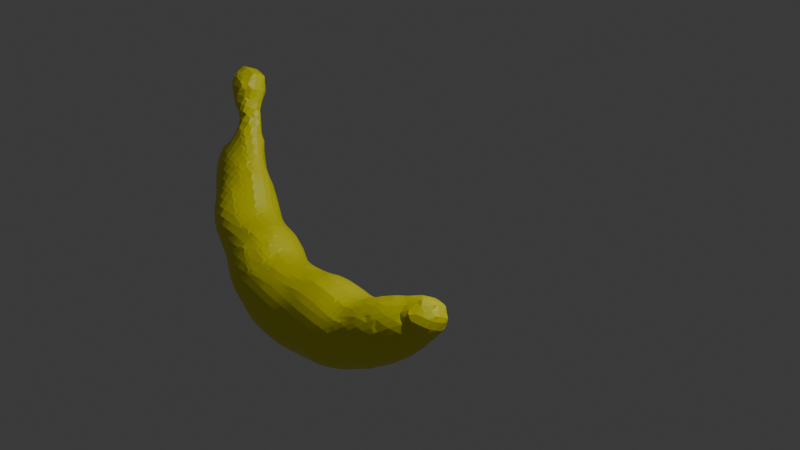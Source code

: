 # Source: banana.blend  (saved by Blender 4.3.34; exported with 4.5.12 LTS)
import bpy
from mathutils import Matrix  # noqa: F401  (used for matrix-valued properties, if any)

bpy.ops.wm.read_factory_settings(use_empty=True)
scene = bpy.context.scene
scene.name = 'Scene'

# ---- collections
col_collection = bpy.data.collections.new('Collection'); scene.collection.children.link(col_collection)

# ---- materials (node trees are filled in below, after node groups)
mat_banana1 = bpy.data.materials.new('banana1')
mat_banana1.diffuse_color = (0.7823, 0.8053, 0.01089, 1.0)
mat_banana1.roughness = 0.5
mat_banana1.metallic = 0.25
mat_bananatip1 = bpy.data.materials.new('bananatip1')
mat_bananatip1.diffuse_color = (0.8012, 0.02807, 0.02507, 1.0)

# ---- material node trees
mat_banana1.use_nodes = True; mat_banana1.node_tree.nodes.clear()
_N = mat_banana1.node_tree.nodes; _L = mat_banana1.node_tree.links
n0 = _N.new('ShaderNodeBsdfPrincipled'); n0.name = 'Principled BSDF'; n0.location = (10, 300)
n0.inputs[0].default_value = (0.8003, 0.777, 0.006107, 1.0)
n1 = _N.new('ShaderNodeOutputMaterial'); n1.name = 'Material Output'; n1.location = (300, 300)
_L.new(n0.outputs[0], n1.inputs[0])
n1.is_active_output = True
mat_bananatip1.use_nodes = True; mat_bananatip1.node_tree.nodes.clear()
_N = mat_bananatip1.node_tree.nodes; _L = mat_bananatip1.node_tree.links
n0 = _N.new('ShaderNodeBsdfPrincipled'); n0.name = 'Principled BSDF'; n0.location = (10, 300)
n1 = _N.new('ShaderNodeOutputMaterial'); n1.name = 'Material Output'; n1.location = (300, 300)
_L.new(n0.outputs[0], n1.inputs[0])
n1.is_active_output = True

# ---- world
world_world = bpy.data.worlds.new('World'); scene.world = world_world
world_world.use_nodes = True; world_world.node_tree.nodes.clear()
_N = world_world.node_tree.nodes; _L = world_world.node_tree.links
n0 = _N.new('ShaderNodeOutputWorld'); n0.name = 'World Output'; n0.location = (300, 300)
n1 = _N.new('ShaderNodeBackground'); n1.name = 'Background'; n1.location = (10, 300)
n1.inputs[0].default_value = (0.05088, 0.05088, 0.05088, 1.0)
_L.new(n1.outputs[0], n0.inputs[0])
n0.is_active_output = True
world_world.color = (0.05088, 0.05088, 0.05088)
world_world.sun_shadow_jitter_overblur = 0.0

# ---- cameras
cam_camera = bpy.data.cameras.new('Camera')
cam_camera.clip_end = 100.0
cam_camera.ortho_scale = 7.314

# ---- lights
light_light = bpy.data.lights.new('Light', 'POINT')
light_light.energy = 1000.0
light_light.shadow_soft_size = 0.1

# ---- meshes
me_mesh = bpy.data.meshes.new('Mesh')
me_mesh.from_pydata([(5.0, -0.2, 0.797), (5.0, 0.1151, 0.6), (5.099, -0.2, 0.6), (5.0, 0.04275, 0.2), (5.065, -0.2, 0.2), (5.0, -0.4417, 0.2), (5.0, -0.5118, 0.6), (5.0, -0.2, 0.1001), (4.6, -0.6, -0.1699), (4.896, -0.6, 0.2), (4.6, -0.2, -0.1679), (4.443, -0.2, -0.2), (4.573, -0.6, -0.2), (4.2, -0.6, -0.4656), (4.2, -0.2, -0.2682), (4.2, -0.1334, -0.2), (3.8, -0.2, -0.23), (3.8, -0.1799, -0.2), (4.2, 0.1502, 0.2), (3.8, -0.0402, 0.2), (4.2, 0.1721, 0.6), (3.8, -0.07468, 0.6), (3.8, -0.2, 0.8642), (4.2, -0.2, 0.9904), (4.2, -0.2204, 1.0), (3.8, -0.3092, 1.0), (3.8, -0.6, 1.204), (4.2, -0.6, 1.172), (4.246, -0.2, 1.0), (4.6, -0.4956, 1.0), (4.6, -0.6, 0.9705), (4.546, -0.6, 1.0), (4.6, -1.0, 0.6243), (4.378, -1.0, 1.0), (4.2, -1.0, 1.139), (4.2, -1.241, 1.0), (3.8, -1.4, 1.178), (3.8, -1.0, 1.283), (4.057, -1.4, 1.0), (3.8, -1.636, 1.0), (3.8, -1.8, 0.7706), (4.2, -1.4, 0.8238), (4.2, -1.506, 0.6), (3.884, -1.8, 0.6), (4.2, -1.528, 0.2), (3.92, -1.8, 0.2), (3.8, -1.8, -0.1321), (4.2, -1.4, -0.1151), (4.149, -1.4, -0.2), (3.8, -1.763, -0.2), (3.8, -1.4, -0.5405), (3.4, -1.8, -0.5406), (3.759, -1.8, -0.2), (3.701, -1.4, -0.6), (3.4, -1.712, -0.6), (3.4, -1.4, -0.7228), (3.0, -1.8, -0.7063), (3.293, -1.8, -0.6), (3.0, -1.4, -0.7732), (3.4, -1.0, -0.7195), (3.0, -1.0, -0.6656), (3.4, -0.7035, -0.6), (3.0, -0.8921, -0.6), (3.0, -0.6, -0.2861), (3.4, -0.6, -0.5284), (3.4, -0.3301, -0.2), (3.0, -0.553, -0.2), (3.4, -0.2163, 0.2), (3.0, -0.4539, 0.2), (3.734, -0.2, -0.2), (3.434, -0.2, 0.2), (2.778, -0.6, 0.2), (2.93, -0.6, -0.2), (3.0, -0.5151, 0.6), (2.882, -0.6, 0.6), (3.0, -0.6, 0.7784), (3.4, -0.2621, 0.6), (3.4, -0.4994, 1.0), (3.24, -0.6, 1.0), (3.4, -0.6, 1.092), (3.0, -1.0, 1.159), (3.0, -0.7769, 1.0), (3.4, -1.0, 1.284), (3.0, -1.4, 1.27), (3.4, -1.4, 1.288), (3.0, -1.8, 1.209), (3.4, -1.8, 1.107), (3.4, -1.92, 1.0), (3.0, -2.136, 1.0), (3.0, -2.2, 0.9345), (3.4, -2.156, 0.6), (3.328, -2.2, 0.6), (3.4, -2.2, 0.3597), (3.0, -2.455, 0.2), (3.0, -2.397, 0.6), (3.4, -2.201, 0.2), (3.0, -2.349, -0.2), (3.4, -2.2, 0.1961), (3.231, -2.2, -0.2), (3.0, -2.2, -0.423), (3.4, -2.086, -0.2), (3.0, -2.001, -0.6), (2.692, -2.2, -0.6), (2.6, -2.2, -0.6387), (2.6, -1.8, -0.7797), (2.6, -2.256, -0.6), (2.2, -2.2, -0.7325), (2.2, -1.8, -0.8063), (2.6, -1.4, -0.7468), (2.2, -1.4, -0.7271), (1.8, -2.2, -0.7551), (1.8, -1.8, -0.7948), (1.8, -2.525, -0.6), (2.2, -2.433, -0.6), (1.4, -2.2, -0.7487), (1.4, -2.567, -0.6), (1.4, -2.6, -0.5797), (1.8, -2.6, -0.5435), (1.4, -2.941, -0.2), (1.8, -2.866, -0.2), (1.4, -3.0, -0.03921), (1.588, -3.0, 0.2), (1.8, -2.96, 0.2), (1.4, -3.0, 0.4628), (1.4, -2.956, 0.6), (1.8, -2.889, 0.6), (1.4, -2.675, 1.0), (1.8, -2.627, 1.0), (1.4, -2.6, 1.066), (1.8, -2.6, 1.026), (1.4, -2.2, 1.291), (1.8, -2.2, 1.274), (2.2, -2.2, 1.234), (2.2, -2.537, 1.0), (1.942, -2.6, 1.0), (2.2, -2.6, 0.9304), (1.8, -1.8, 1.354), (2.2, -1.8, 1.326), (2.6, -1.8, 1.274), (2.6, -2.2, 1.134), (2.2, -1.4, 1.264), (2.6, -1.4, 1.24), (1.0, -2.6, 1.13), (1.0, -2.2, 1.312), (1.0, -1.8, 1.343), (1.4, -1.8, 1.364), (1.0, -1.4, 1.23), (1.4, -1.4, 1.292), (1.0, -1.09, 1.0), (1.288, -1.0, 1.0), (1.4, -1.0, 1.029), (1.4, -0.9734, 1.0), (1.0, -1.0, 0.8895), (1.0, -0.8545, 0.6), (1.4, -0.75, 0.6), (1.0, -0.8136, 0.2), (1.4, -0.7153, 0.2), (1.0, -0.9364, -0.2), (1.4, -0.8427, -0.2), (1.0, -1.0, -0.3009), (1.4, -1.0, -0.4126), (1.8, -1.0, -0.4328), (1.8, -0.8213, -0.2), (1.4, -1.234, -0.6), (1.8, -1.208, -0.6), (2.2, -1.0, -0.4479), (2.2, -0.8272, -0.2), (2.2, -0.714, 0.2), (1.8, -0.6886, 0.2), (2.6, -0.7711, -0.2), (2.6, -0.6718, 0.2), (2.6, -0.7311, 0.6), (2.2, -0.7579, 0.6), (2.6, -0.9901, 1.0), (2.2, -0.996, 1.0), (2.2, -1.0, 1.004), (2.6, -1.0, 1.009), (1.8, -0.7215, 0.6), (1.8, -0.9464, 1.0), (2.6, -1.0, -0.5144), (0.7727, -1.0, -0.2), (0.6, -1.372, -0.6), (1.0, -1.313, -0.6), (0.6, -1.04, -0.2), (0.6, -1.0, -0.1079), (0.2, -1.0, 0.09199), (0.2, -1.085, -0.2), (0.6, -0.9295, 0.2), (0.2, -0.9886, 0.2), (0.09534, -1.0, 0.2), (0.2, -1.0, 0.4089), (-0.2, -1.031, 0.2), (0.2, -1.044, 0.6), (-0.2, -1.095, 0.6), (0.2, -1.286, 1.0), (-0.2, -1.351, 1.0), (0.5154, -1.0, 0.6), (0.6, -1.0, 0.6529), (0.6, -1.221, 1.0), (0.2, -1.4, 1.104), (0.6, -1.4, 1.154), (0.2, -1.8, 1.305), (0.6, -1.8, 1.329), (0.2, -2.2, 1.336), (0.6, -2.2, 1.35), (0.2, -2.6, 1.211), (0.6, -2.6, 1.218), (0.6, -2.874, 1.0), (0.2, -2.876, 1.0), (0.2, -3.0, 0.8425), (0.6, -3.0, 0.8318), (0.6, -3.108, 0.6), (0.2, -3.12, 0.6), (1.0, -3.0, 0.6781), (1.0, -3.038, 0.6), (1.149, -3.0, 0.6), (1.0, -3.119, 0.2), (1.4, -3.037, 0.2), (1.0, -3.021, -0.2), (1.097, -3.0, -0.2), (1.0, -3.0, -0.2379), (0.6, -3.0, -0.3202), (0.6, -3.067, -0.2), (0.2, -3.0, -0.3515), (0.2, -3.084, -0.2), (0.2, -3.178, 0.2), (0.6, -3.165, 0.2), (-0.2, -3.095, -0.2), (-0.2, -3.185, 0.2), (-0.6, -3.074, -0.2), (-0.6, -3.164, 0.2), (-0.6, -3.0, -0.335), (-0.2, -3.0, -0.3707), (-0.9528, -3.0, -0.2), (-1.0, -3.0, -0.1664), (-1.0, -3.081, 0.2), (-1.0, -2.986, -0.2), (-1.4, -2.883, -0.2), (-1.4, -2.978, 0.2), (-1.324, -3.0, 0.2), (-1.4, -2.893, 0.6), (-1.0, -2.997, 0.6), (-1.0, -3.0, 0.5928), (-1.4, -2.6, 0.9788), (-1.309, -2.6, 1.0), (-1.0, -2.666, 1.0), (-1.0, -2.6, 1.044), (-1.4, -2.2, 1.199), (-1.0, -2.2, 1.199), (-1.4, -2.574, 1.0), (-1.4, -1.8, 1.267), (-1.0, -1.8, 1.221), (-1.4, -1.4, 1.206), (-1.0, -1.4, 1.112), (-1.4, -1.014, 1.0), (-1.0, -1.21, 1.0), (-1.4, -1.0, 0.989), (-1.0, -1.0, 0.801), (-0.785, -1.0, 0.6), (-0.6, -1.081, 0.6), (-0.6, -1.4, 0.9994), (-0.6044, -1.4, 1.0), (-0.6, -1.0, 0.2299), (-1.0, -0.874, 0.6), (-0.6, -1.401, 1.0), (-0.4907, -1.4, 1.0), (-0.6, -1.8, 1.206), (-0.2, -1.4, 1.046), (-0.2, -1.8, 1.266), (-1.464, -1.0, 1.0), (-1.8, -1.8, 1.21), (-1.8, -1.4, 1.185), (-2.2, -1.8, 1.089), (-2.2, -1.4, 1.132), (-2.6, -1.4, 1.138), (-2.582, -1.8, 1.0), (-2.6, -1.792, 1.0), (-2.6, -1.8, 0.9956), (-2.6, -1.0, 1.112), (-2.2, -1.0, 1.013), (-2.6, -0.7328, 1.0), (-2.2, -0.978, 1.0), (-2.2, -2.011, 1.0), (-3.0, -1.4, 1.114), (-3.0, -1.608, 1.0), (-3.285, -1.4, 1.0), (-3.4, -1.4, 0.9136), (-3.0, -1.8, 0.825), (-3.242, -1.8, 0.6), (-3.4, -1.691, 0.6), (-3.4, -1.8, 0.3608), (-3.0, -1.947, 0.6), (-3.0, -2.052, 0.2), (-3.4, -1.833, 0.2), (-3.4, -1.8, -0.03703), (-3.0, -1.957, -0.2), (-3.281, -1.8, -0.2), (-3.0, -1.8, -0.4109), (-3.4, -1.4, -0.4925), (-3.4, -1.723, -0.2), (-3.0, -1.563, -0.6), (-3.21, -1.4, -0.6), (-3.0, -1.4, -0.6845), (-3.4, -1.0, -0.632), (-3.4, -1.135, -0.6), (-3.0, -1.0, -0.7606), (-3.0, -0.6, -0.6709), (-3.4, -0.6, -0.6103), (-3.0, -0.4671, -0.6), (-3.4, -0.5668, -0.6), (-3.4, -0.2, -0.4662), (-3.0, -0.2, -0.4256), (-2.743, -0.6, -0.6), (-3.425, -0.6, -0.6), (-3.454, -1.0, -0.6), (-3.8, -1.0, -0.4031), (-3.8, -1.371, -0.2), (-3.773, -1.4, -0.2), (-3.8, -1.4, -0.169), (-3.8, -1.537, 0.2), (-3.449, -1.8, 0.2), (-3.957, -1.4, 0.2), (-3.8, -1.4, 0.5153), (-4.2, -1.0, 0.498), (-4.089, -1.0, 0.6), (-3.8, -1.326, 0.6), (-4.2, -1.168, 0.2), (-3.8, -1.0, 0.821), (-4.2, -0.6, 0.7224), (-3.8, -0.6, 0.9228), (-4.2, -0.8645, 0.6), (-4.2, -0.2, 0.8006), (-3.8, -0.2, 0.9154), (-4.2, 0.2, 0.7941), (-3.8, 0.2, 0.8348), (-4.2, 0.6, 0.685), (-3.8, 0.6, 0.6848), (-4.6, -0.2, 0.6197), (-4.408, -0.6, 0.6), (-4.6, -0.267, 0.6), (-4.6, -0.6, 0.4077), (-4.651, -0.6, 0.2), (-4.809, -0.2, 0.2), (-4.628, -0.2, 0.6), (-4.6, -0.6, 0.06013), (-4.6, -0.2, -0.0763), (-4.6, 0.2, -0.03526), (-4.83, 0.2, 0.2), (-4.6, 0.6, 0.1889), (-4.613, 0.6, 0.2), (-4.6, 0.6, 0.5106), (-4.6, 0.4594, 0.6), (-4.687, 0.2, 0.6), (-4.6, 0.2, 0.6566), (-4.467, 0.6, 0.6), (-4.6, 1.0, 0.3914), (-4.377, 1.0, 0.6), (-4.2, 1.0, 0.6405), (-4.2, 1.331, 0.6), (-4.6, 1.4, 0.6053), (-4.234, 1.4, 0.6), (-4.6, 1.386, 0.6), (-3.986, 1.0, 0.6), (-4.61, 1.4, 0.6), (-4.609, 1.0, 0.2), (-4.788, 1.4, 0.2), (-4.6, 1.0, 0.183), (-4.6, 1.4, -0.008993), (-5.0, 1.8, 0.04653), (-5.0, 1.665, 0.2), (-4.6, 1.8, -0.04413), (-5.146, 1.8, 0.2), (-5.113, 1.8, 0.6), (-5.0, 1.717, 0.6), (-5.0, 1.8, 0.6951), (-5.368, 2.2, 0.6), (-5.0, 2.2, 0.8969), (-5.21, 2.6, 0.6), (-5.0, 2.6, 0.7607), (-5.0, 2.714, 0.6), (-5.0, 2.723, 0.2), (-5.221, 2.6, 0.2), (-5.0, 2.6, 0.02299), (-4.6, 2.6, 0.1379), (-4.6, 2.642, 0.2), (-4.552, 2.6, 0.2), (-4.6, 2.2, -0.06105), (-4.368, 2.2, 0.2), (-4.249, 1.8, 0.2), (-4.364, 1.8, 0.6), (-4.392, 2.2, 0.6), (-4.6, 1.8, 0.7363), (-4.6, 2.2, 0.8303), (-4.2, 1.4, 0.5863), (-4.2, 1.718, 0.2), (-4.2, 0.6, -0.144), (-4.2, 1.0, -0.1282), (-4.022, 0.6, -0.2), (-3.8, 0.6304, -0.2), (-3.8, 1.0, -0.00683), (-3.8, 0.6, -0.2119), (-3.8, 0.2, -0.2468), (-4.108, 0.2, -0.2), (-4.2, -0.2, -0.2662), (-3.8, -0.2, -0.3882), (-4.2, 0.1326, -0.2), (-4.2, -0.6, -0.2608), (-3.8, -0.6, -0.4543), (-4.2, -0.8331, -0.2), (-4.097, -1.0, -0.2), (-4.2, -1.0, -0.1118), (-4.6, -0.6842, 0.2), (-4.363, -1.0, 0.2), (-4.312, -0.6, -0.2), (-4.376, -0.2, -0.2), (-3.761, 0.6, -0.2), (-4.2, 0.2, -0.1812), (-3.4, 0.6, 0.1268), (-3.4, 0.6343, 0.2), (-3.694, 1.0, 0.2), (-3.8, 1.0, 0.4834), (-3.4, 0.6, 0.4125), (-3.58, 0.6, 0.6), (-3.8, 0.7999, 0.6), (-3.4, 0.4746, 0.6), (-3.368, 0.6, 0.2), (-3.8, 1.137, 0.2), (-3.4, 0.2205, -0.2), (-3.335, 0.2, -0.2), (-3.0, 0.2, -0.03353), (-3.0, 0.3185, 0.2), (-3.0, 0.05924, -0.2), (-2.645, -0.2, -0.2), (-2.6, -0.2, -0.148), (-2.6, -0.03177, 0.2), (-2.848, 0.2, 0.2), (-2.6, -0.1847, 0.6), (-2.997, 0.2, 0.6), (-3.0, -0.2, 0.8994), (-3.0, 0.2, 0.6024), (-2.6, -0.2, 0.6154), (-3.0, 0.2024, 0.6), (-2.587, -0.2, 0.6), (-2.6, -0.2417, -0.2), (-2.2, -0.5699, -0.2), (-2.2, -0.4386, 0.2), (-2.452, -0.2, 0.2), (-2.136, -0.6, -0.2), (-1.8, -0.6, 0.01073), (-1.8, -0.5773, 0.2), (-1.8, -0.6, 0.4028), (-2.145, -0.6, 0.6), (-2.2, -0.5734, 0.6), (-2.2, -0.6, 0.6374), (-1.8, -0.6632, 0.6), (-1.8, -0.9943, 1.0), (-1.522, -0.6, 0.2), (-1.4, -0.6239, 0.2), (-1.4, -0.7061, 0.6), (-1.8, -0.6691, -0.2), (-1.4, -0.7158, -0.2), (-1.0, -0.886, -0.2), (-1.0, -0.7883, 0.2), (-0.8118, -1.0, -0.2), (-0.6, -1.0, 0.187), (-0.6, -0.9989, 0.2), (-1.0, -1.0, -0.3767), (-1.0, -1.246, -0.6), (-0.7757, -1.4, -0.6), (-0.6, -1.4, -0.5581), (-0.6, -1.101, -0.2), (-0.6, -1.459, -0.6), (-1.0, -1.8, -0.7943), (-0.6, -1.8, -0.7631), (-1.0, -1.4, -0.6866), (-0.2, -1.8, -0.7963), (-0.2, -1.43, -0.6), (0.2, -1.8, -0.808), (0.2, -1.4, -0.6051), (0.1229, -1.4, -0.6), (0.2, -1.394, -0.6), (-0.2, -1.4, -0.5752), (-0.2, -1.123, -0.2), (0.6, -1.4, -0.6221), (0.6, -1.8, -0.8078), (0.2, -2.2, -0.8409), (0.6, -2.2, -0.8318), (0.2, -2.6, -0.718), (0.6, -2.6, -0.6997), (0.2, -2.776, -0.6), (0.6, -2.748, -0.6), (-0.2, -2.6, -0.7251), (-0.2, -2.79, -0.6), (-0.6, -2.6, -0.6982), (-0.6, -2.756, -0.6), (-0.2, -2.2, -0.8396), (-0.6, -2.2, -0.809), (-1.0, -2.6, -0.6176), (-1.0, -2.627, -0.6), (-1.152, -2.6, -0.6), (-1.4, -2.2, -0.7774), (-1.4, -2.545, -0.6), (-1.0, -2.2, -0.774), (-1.4, -2.6, -0.5571), (-1.8, -2.6, -0.3462), (-1.8, -2.329, -0.6), (-2.2, -2.2, -0.4606), (-2.2, -2.407, -0.2), (-1.936, -2.6, -0.2), (-1.954, -2.2, -0.6), (-2.2, -2.512, 0.2), (-2.077, -2.6, 0.2), (-2.2, -2.414, 0.6), (-1.951, -2.6, 0.6), (-2.2, -2.2, 0.8689), (-1.987, -2.2, 1.0), (-1.8, -2.363, 1.0), (-1.8, -2.6, 0.7687), (-1.8, -2.2, 1.096), (-1.8, -2.702, 0.6), (-2.537, -2.2, 0.6), (-1.8, -2.79, 0.2), (-2.6, -2.2, 0.5193), (-2.6, -2.261, 0.2), (-2.6, -2.166, 0.6), (-1.8, -2.691, -0.2), (-2.6, -2.2, -0.1136), (-2.531, -2.2, -0.2), (-2.6, -2.163, -0.2), (-2.711, -2.2, 0.2), (-1.8, -2.2, -0.6742), (-2.2, -2.003, -0.6), (-1.4, -1.8, -0.8445), (-1.8, -1.8, -0.7883), (-1.4, -1.4, -0.7836), (-1.8, -1.4, -0.7667), (-2.2, -1.8, -0.6876), (-2.2, -1.4, -0.7387), (-2.6, -1.4, -0.7395), (-2.6, -1.787, -0.6), (-2.572, -1.8, -0.6), (-2.6, -1.8, -0.5924), (-2.2, -1.0, -0.6275), (-2.6, -1.0, -0.7192), (-2.2, -0.954, -0.6), (-2.6, -0.7148, -0.6), (1.0, -2.6, -0.6243), (1.0, -2.2, -0.7651), (-1.4, -1.043, -0.6), (-0.596, -1.0, 0.2), (-1.4, -1.0, -0.5661), (-1.8, -1.0, -0.5889), (-1.8, -1.017, -0.6), (-2.045, -1.0, -0.6), (-2.2, -0.6, -0.2462), (-3.533, -1.0, 1.0), (-3.4, -1.254, 1.0), (-3.729, -1.4, 0.6), (-3.4, -1.0, 1.083), (-3.612, -0.6, 1.0), (-3.4, -0.6, 1.075), (-3.4, -0.304, 1.0), (-3.0, -0.391, 1.0), (-3.0, -0.6, 1.097), (-3.4, -0.2, 0.9699), (-2.734, -0.6, 1.0), (-3.0, -1.0, 1.189), (-0.6, -2.6, 1.142), (-0.6, -2.808, 1.0), (-0.2, -2.6, 1.19), (-0.2, -2.862, 1.0), (-0.6, -2.2, 1.254), (-0.2, -2.2, 1.305), (-0.9911, -3.0, 0.6), (-0.2, -3.0, 0.8342), (-0.2, -3.121, 0.6), (-0.6, -3.0, 0.7762), (-0.6, -3.091, 0.6), (0.6, -0.9793, 0.6), (1.8, -1.0, 1.054), (1.8, -1.4, 1.293), (1.0, -2.758, 1.0), (2.2, -2.789, 0.6), (2.6, -2.6, 0.6714), (2.6, -2.631, 0.6), (2.2, -2.853, 0.2), (2.6, -2.689, 0.2), (2.2, -2.758, -0.2), (2.6, -2.6, -0.1733), (2.578, -2.6, -0.2), (2.2, -2.6, -0.4445), (2.6, -2.589, -0.2), (2.762, -2.6, 0.2), (2.656, -2.6, 0.6), (2.6, -2.372, 1.0), (2.892, -2.2, 1.0), (1.149, -2.6, -0.6), (1.4, -1.8, -0.7765), (1.0, -1.8, -0.7775), (1.4, -1.4, -0.684), (1.0, -1.4, -0.6522), (1.8, -1.4, -0.7003), (1.0, -2.641, -0.6), (3.401, -2.2, 0.2), (3.8, -1.903, 0.2), (3.8, -1.87, 0.6), (3.585, -1.8, 1.0), (3.8, -0.6, -0.5688), (3.8, -1.0, -0.6474), (3.8, -0.6838, -0.6), (3.918, -1.0, -0.6), (3.8, -1.256, -0.6), (2.832, -1.0, -0.6), (2.6, -1.105, -0.6), (4.2, -1.335, -0.2), (4.316, -1.4, 0.2), (4.6, -1.018, 0.2), (4.6, -1.0, 0.1564), (4.426, -1.0, -0.2), (4.2, -1.0, -0.4307), (4.612, -1.0, 0.2), (4.6, -1.011, 0.6), (4.608, -1.0, 0.6), (4.937, -0.6, 0.6), (4.299, -1.4, 0.6), (3.52, -0.2, 0.6), (4.6, 0.2, 0.07614), (4.289, 0.2, 0.2), (4.6, 0.278, 0.2), (4.6, 0.3098, 0.6), (4.242, 0.2, 0.6), (4.6, 0.2, 0.8067), (4.85, 0.2, 0.2), (4.917, 0.2, 0.6), (4.702, -0.2, 1.0), (4.6, -0.09371, 1.0), (4.6, -0.2, 1.029), (2.2, -1.172, -0.6), (-4.6, 2.6, 0.6448), (-4.6, 2.632, 0.6), (-4.563, 2.6, 0.6), (-5.0, 2.2, -0.1174), (-5.375, 2.2, 0.2), (-3.989, 1.4, 0.2), (-4.2, 1.4, -0.0378), (-1.8, -1.0, 1.004), (-2.6, -0.6, 0.9224), (-2.6, -0.6, -0.5268), (-3.4, 0.2, 0.7967), (-3.4, 0.2, -0.2158)], [], [(2, 1, 0), (1, 2, 4, 3), (4, 2, 6, 5), (4, 5, 7), (7, 5, 9, 8), (10, 7, 8), (12, 11, 10, 8), (14, 11, 12, 13), (15, 11, 14), (17, 15, 14, 16), (19, 18, 15, 17), (21, 20, 18, 19), (23, 20, 21, 22), (25, 24, 23, 22), (27, 24, 25, 26), (30, 29, 28, 23), (24, 31, 30, 23), (30, 31, 33, 32), (33, 31, 27, 34), (35, 33, 34), (35, 34, 37, 36), (38, 35, 36), (39, 38, 36), (41, 38, 39, 40), (43, 42, 41, 40), (42, 43, 45, 44), (47, 44, 45, 46), (49, 48, 47, 46), (48, 49, 50), (50, 49, 52, 51), (54, 53, 50, 51), (53, 54, 55), (55, 54, 57, 56), (58, 55, 56), (60, 59, 55, 58), (62, 61, 59, 60), (64, 61, 62, 63), (66, 65, 64, 63), (68, 67, 65, 66), (67, 70, 69, 65), (72, 71, 68, 66), (71, 74, 73, 68), (73, 74, 75), (77, 76, 73, 75), (78, 77, 75), (77, 78, 79), (79, 78, 81, 80), (82, 79, 80), (84, 82, 80, 83), (86, 84, 83, 85), (88, 87, 86, 85), (90, 87, 88, 89), (91, 90, 89), (90, 91, 92), (92, 91, 94, 93), (95, 92, 93), (97, 95, 93, 96), (98, 97, 96), (98, 96, 99), (51, 100, 98, 99), (101, 57, 51, 99), (102, 101, 99), (56, 101, 102, 103), (104, 56, 103), (102, 105, 103), (107, 104, 103, 106), (109, 108, 104, 107), (111, 107, 106, 110), (106, 113, 112, 110), (110, 112, 115, 114), (115, 112, 117, 116), (117, 119, 118, 116), (119, 122, 121, 120), (118, 119, 120), (122, 125, 124, 123), (121, 122, 123), (125, 127, 126, 124), (126, 127, 129, 128), (129, 131, 130, 128), (133, 132, 131, 129), (134, 133, 129), (133, 134, 135), (132, 137, 136, 131), (139, 138, 137, 132), (138, 141, 140, 137), (128, 130, 143, 142), (130, 145, 144, 143), (145, 147, 146, 144), (150, 149, 148, 146), (147, 150, 146), (151, 149, 150), (151, 154, 153, 152), (149, 151, 152), (153, 154, 156, 155), (155, 156, 158, 157), (157, 158, 160, 159), (158, 162, 161, 160), (161, 164, 163, 160), (162, 166, 165, 161), (168, 167, 166, 162), (167, 170, 169, 166), (172, 171, 170, 167), (174, 173, 171, 172), (176, 173, 174, 175), (178, 174, 172, 177), (166, 169, 179, 165), (180, 157, 159), (180, 159, 182, 181), (183, 180, 181), (180, 183, 184), (184, 183, 186, 185), (188, 187, 184, 185), (189, 188, 185), (188, 189, 190), (192, 190, 189, 191), (193, 192, 191), (195, 194, 192, 193), (198, 197, 196, 192), (194, 198, 192), (200, 198, 194, 199), (202, 200, 199, 201), (204, 202, 201, 203), (206, 204, 203, 205), (208, 207, 206, 205), (210, 207, 208, 209), (212, 211, 210, 209), (211, 214, 213, 210), (214, 215, 213), (123, 215, 214, 216), (217, 123, 216), (120, 217, 216, 218), (219, 120, 218), (219, 218, 220), (220, 218, 222, 221), (221, 222, 224, 223), (222, 226, 225, 224), (224, 225, 228, 227), (227, 228, 230, 229), (232, 227, 229, 231), (229, 233, 231), (229, 230, 235, 234), (233, 229, 234), (236, 233, 234), (234, 239, 238, 237), (236, 234, 237), (242, 241, 240, 238), (239, 242, 238), (241, 245, 244, 243), (240, 241, 243), (244, 245, 246), (244, 246, 248, 247), (249, 244, 247), (248, 251, 250, 247), (251, 253, 252, 250), (253, 255, 254, 252), (254, 255, 257, 256), (260, 259, 258, 257), (255, 261, 260, 257), (258, 259, 262), (258, 263, 257), (261, 264, 260), (264, 265, 260), (267, 265, 264, 266), (268, 267, 266), (269, 254, 256), (264, 261, 253, 251), (266, 264, 251), (250, 252, 271, 270), (270, 271, 273, 272), (275, 272, 273, 274), (276, 275, 274), (275, 276, 277), (273, 279, 278, 274), (279, 281, 280, 278), (275, 282, 272), (284, 276, 274, 283), (285, 284, 283), (287, 284, 285, 286), (289, 288, 287, 286), (288, 289, 290), (292, 291, 288, 290), (293, 292, 290), (295, 292, 293, 294), (296, 295, 294), (295, 296, 297), (297, 296, 299, 298), (301, 300, 297, 298), (300, 301, 302), (302, 301, 304, 303), (305, 302, 303), (307, 306, 305, 303), (309, 308, 306, 307), (311, 308, 309, 310), (308, 312, 306), (313, 309, 307), (314, 313, 307, 303), (304, 314, 303), (298, 317, 316, 315), (314, 304, 298, 315), (316, 317, 318), (294, 320, 319, 318), (317, 299, 294, 318), (319, 321, 318), (321, 319, 322), (322, 325, 324, 323), (326, 321, 322, 323), (324, 325, 327), (324, 327, 329, 328), (330, 324, 328), (329, 332, 331, 328), (332, 334, 333, 331), (334, 336, 335, 333), (338, 328, 331, 337), (339, 338, 337), (338, 339, 340), (343, 342, 341, 340), (339, 343, 340), (341, 342, 345, 344), (342, 347, 346, 345), (347, 349, 348, 346), (347, 352, 351, 350), (349, 347, 350), (351, 352, 353), (353, 352, 343, 337), (351, 354, 350), (354, 356, 355, 350), (357, 356, 354, 335), (358, 356, 357), (361, 360, 359), (362, 358, 357), (363, 361, 359), (363, 365, 364, 355), (361, 363, 355), (364, 365, 367, 366), (367, 365, 369, 368), (370, 367, 368), (369, 371, 368), (373, 372, 371, 369), (372, 373, 374), (376, 375, 372, 374), (378, 377, 375, 376), (379, 377, 378), (381, 377, 379, 380), (381, 380, 382), (380, 384, 383, 382), (384, 385, 383), (383, 385, 387, 386), (386, 387, 388, 370), (387, 390, 389, 388), (389, 390, 392, 391), (388, 389, 360, 393), (394, 388, 393), (349, 364, 366, 348), (366, 396, 395, 348), (399, 398, 397, 395), (396, 399, 395), (397, 398, 400), (402, 397, 400, 401), (402, 401, 404, 403), (405, 402, 403), (403, 404, 407, 406), (315, 409, 408, 406), (407, 315, 406), (408, 409, 410), (410, 412, 411, 344), (413, 408, 410, 344), (326, 412, 410), (413, 414, 403, 406), (398, 415, 400), (395, 397, 402, 416), (417, 415, 398, 399), (419, 418, 417, 399), (421, 418, 419, 420), (423, 422, 421, 420), (422, 423, 336), (422, 424, 421), (425, 418, 421), (362, 423, 420), (426, 419, 399), (427, 415, 417), (429, 428, 427, 417), (425, 430, 429, 417), (431, 428, 429), (433, 432, 431, 429), (435, 434, 433, 429), (435, 437, 436, 434), (436, 437, 439, 438), (440, 436, 438), (437, 441, 439), (442, 436, 440), (431, 432, 311), (443, 432, 433), (445, 444, 443, 433), (446, 445, 433), (449, 448, 447, 444), (445, 449, 444), (451, 450, 449, 445), (452, 451, 445), (451, 452, 453), (455, 454, 451, 453), (281, 455, 453), (451, 454, 450), (458, 457, 456, 450), (454, 458, 450), (457, 460, 459, 448), (456, 457, 448), (457, 462, 461, 460), (465, 464, 463, 461), (462, 465, 461), (461, 463, 466), (469, 468, 467, 466), (463, 470, 469, 466), (471, 468, 469), (468, 471, 473, 472), (474, 468, 472), (471, 476, 475, 473), (479, 478, 477, 475), (476, 479, 475), (479, 480, 478), (186, 480, 479, 481), (482, 186, 481), (480, 181, 483, 478), (478, 483, 484, 477), (477, 484, 486, 485), (485, 486, 488, 487), (488, 490, 489, 487), (487, 489, 492, 491), (491, 492, 494, 493), (496, 495, 491, 493), (493, 494, 498, 497), (498, 499, 497), (497, 499, 501, 500), (502, 497, 500), (501, 499, 503), (505, 501, 503, 504), (504, 508, 507, 506), (509, 505, 504, 506), (508, 511, 510, 507), (511, 513, 512, 510), (517, 516, 515, 514), (512, 513, 517, 514), (515, 516, 518), (515, 282, 514), (513, 519, 517), (243, 249, 516, 517), (520, 512, 514), (519, 513, 511, 521), (510, 512, 520, 522), (523, 510, 522), (520, 524, 522), (521, 511, 508, 525), (507, 510, 523, 526), (527, 507, 526), (528, 527, 526), (523, 529, 526), (505, 509, 530), (531, 509, 506), (525, 508, 504), (507, 527, 506), (532, 472, 502, 500), (533, 532, 500, 530), (535, 534, 532, 533), (537, 535, 533, 536), (536, 540, 539, 538), (537, 536, 538), (539, 540, 541), (543, 542, 537, 538), (545, 544, 542, 543), (531, 540, 536), (486, 547, 546, 488), (495, 485, 487, 491), (534, 474, 472, 532), (548, 467, 474, 534), (470, 482, 481, 469), (191, 482, 470, 464), (549, 191, 464), (466, 467, 548, 550), (550, 548, 552, 551), (552, 553, 551), (551, 553, 544, 554), (447, 459, 551, 554), (470, 463, 464), (465, 549, 464), (444, 447, 554), (459, 447, 448), (449, 456, 448), (434, 446, 433), (430, 435, 429), (418, 425, 417), (348, 395, 416, 346), (416, 405, 414, 345), (346, 416, 345), (411, 341, 344), (345, 414, 413, 344), (341, 411, 340), (343, 339, 337), (286, 556, 555, 327), (325, 557, 286, 327), (555, 556, 558), (560, 559, 555, 558), (561, 559, 560), (563, 562, 561, 560), (561, 562, 438, 564), (565, 562, 563), (566, 563, 560, 558), (324, 330, 323), (557, 325, 322), (412, 326, 323), (318, 321, 326, 410), (409, 316, 318, 410), (316, 409, 315), (538, 539, 300, 302), (304, 301, 298), (541, 528, 295, 297), (299, 296, 294), (526, 529, 292, 295), (528, 526, 295), (293, 320, 294), (320, 293, 290), (285, 556, 286), (288, 291, 287), (291, 524, 277, 287), (285, 283, 566, 558), (556, 285, 558), (247, 250, 270, 518), (245, 568, 567, 246), (568, 570, 569, 567), (569, 572, 571, 567), (244, 249, 243), (239, 235, 242), (573, 241, 242), (498, 236, 237, 503), (499, 498, 503), (237, 238, 521, 525), (235, 239, 234), (489, 490, 221, 223), (223, 224, 227, 232), (218, 216, 226, 222), (575, 212, 209, 574), (577, 575, 574, 576), (573, 577, 576), (570, 208, 205, 569), (205, 203, 572, 569), (201, 199, 267, 268), (578, 196, 197), (198, 148, 152, 197), (195, 193, 259, 260), (265, 195, 260), (192, 196, 190), (193, 191, 549, 262), (259, 193, 262), (189, 185, 186, 482), (191, 189, 482), (186, 183, 181, 480), (156, 168, 162, 158), (155, 157, 180, 184), (187, 155, 184), (154, 177, 168, 156), (151, 178, 177, 154), (152, 153, 578, 197), (579, 178, 151, 150), (136, 580, 147, 145), (142, 143, 204, 206), (581, 126, 128, 142), (135, 134, 127, 125), (582, 135, 125), (582, 584, 583, 135), (586, 584, 582, 585), (588, 586, 585, 587), (589, 588, 587), (589, 587, 590), (589, 591, 588), (592, 586, 588), (584, 593, 583), (89, 595, 594, 583), (593, 94, 89, 583), (594, 595, 139), (124, 215, 123), (121, 217, 120), (587, 585, 122, 119), (219, 118, 120), (590, 587, 119, 117), (596, 115, 116), (114, 115, 596, 546), (547, 114, 546), (598, 597, 114, 547), (600, 599, 597, 598), (182, 163, 599, 600), (599, 601, 111, 597), (596, 602, 546), (99, 96, 591, 105), (102, 99, 105), (98, 100, 97), (46, 604, 603, 97), (100, 52, 46, 97), (603, 95, 97), (96, 93, 592, 588), (591, 96, 588), (94, 593, 592, 93), (604, 605, 90, 92), (603, 604, 92), (94, 91, 89), (88, 595, 89), (87, 606, 86), (88, 85, 138, 139), (595, 88, 139), (83, 80, 176, 141), (37, 26, 79, 82), (81, 78, 75), (170, 71, 72, 169), (69, 16, 607, 64), (65, 69, 64), (72, 66, 63), (61, 609, 608, 59), (609, 610, 608), (610, 611, 608), (612, 62, 60), (612, 60, 58, 108), (613, 612, 108), (612, 613, 179), (57, 101, 56), (53, 611, 50), (57, 54, 51), (48, 614, 47), (617, 616, 615, 47), (614, 618, 617, 47), (618, 614, 619), (620, 616, 617), (620, 622, 621, 616), (9, 623, 622, 620), (45, 604, 46), (615, 44, 47), (615, 624, 42, 44), (42, 624, 41), (39, 606, 40), (39, 36, 84, 86), (606, 39, 86), (32, 33, 35, 41), (624, 621, 32, 41), (622, 623, 30, 32), (25, 22, 625, 76), (77, 25, 76), (21, 625, 22), (70, 625, 21, 19), (69, 70, 19, 17), (69, 17, 16), (13, 12, 618, 619), (16, 14, 13, 607), (626, 10, 11, 15), (18, 627, 626, 15), (627, 628, 626), (627, 630, 629, 628), (629, 630, 631), (629, 633, 632, 628), (618, 12, 8, 617), (6, 2, 0), (3, 4, 7), (6, 623, 9, 5), (0, 1, 633, 631), (635, 634, 0, 631), (633, 629, 631), (628, 632, 626), (634, 635, 636), (29, 634, 636), (635, 28, 636), (632, 3, 7, 10), (626, 632, 10), (0, 634, 29, 30), (623, 6, 0, 30), (621, 622, 32), (8, 9, 620, 617), (20, 630, 627, 18), (631, 630, 20, 23), (28, 635, 631, 23), (34, 27, 26, 37), (28, 29, 636), (31, 24, 27), (632, 633, 1, 3), (619, 610, 609, 607), (13, 619, 607), (35, 38, 41), (621, 624, 615, 616), (619, 614, 48, 50), (611, 610, 619, 50), (605, 43, 40), (45, 43, 605, 604), (52, 49, 46), (26, 25, 77, 79), (76, 625, 70, 67), (607, 609, 61, 64), (36, 37, 82, 84), (608, 611, 53, 55), (59, 608, 55), (40, 606, 87, 90), (605, 40, 90), (95, 603, 92), (52, 100, 51), (81, 75, 74, 171), (173, 81, 171), (171, 74, 71, 170), (63, 62, 612, 179), (169, 72, 63, 179), (141, 176, 175, 140), (140, 175, 579, 580), (637, 613, 108, 109), (164, 637, 109, 601), (133, 594, 139, 132), (103, 105, 113, 106), (80, 81, 173, 176), (73, 76, 67, 68), (179, 613, 637, 165), (85, 83, 141, 138), (108, 58, 56, 104), (583, 594, 133, 135), (592, 593, 584, 586), (105, 591, 589, 590), (113, 105, 590), (175, 174, 178, 579), (165, 637, 164, 161), (137, 140, 580, 136), (601, 109, 107, 111), (127, 134, 129), (585, 582, 125, 122), (112, 113, 590, 117), (148, 149, 152), (160, 163, 182, 159), (144, 146, 200, 202), (483, 600, 598, 484), (207, 581, 142, 206), (226, 211, 212, 225), (546, 602, 490, 488), (580, 579, 150, 147), (177, 172, 167, 168), (163, 164, 601, 599), (131, 136, 145, 130), (597, 111, 110, 114), (124, 126, 581, 213), (215, 124, 213), (217, 121, 123), (116, 118, 219, 220), (602, 596, 116, 220), (146, 148, 198, 200), (578, 153, 155, 187), (181, 182, 600, 483), (143, 144, 202, 204), (484, 598, 547, 486), (213, 581, 207, 210), (216, 214, 211, 226), (490, 602, 220, 221), (195, 265, 267), (479, 476, 481), (572, 268, 266, 571), (473, 475, 495, 496), (209, 208, 570, 574), (228, 575, 577, 230), (492, 489, 223, 232), (640, 639, 638), (639, 640, 385, 384), (390, 640, 638, 392), (385, 640, 390, 387), (360, 389, 391, 359), (638, 639, 379, 378), (379, 639, 384, 380), (392, 638, 378, 376), (382, 383, 386, 641), (641, 386, 370, 368), (642, 381, 382, 641), (372, 375, 642, 371), (371, 642, 641, 368), (420, 426, 643, 393), (358, 362, 420, 393), (643, 394, 393), (394, 643, 644), (423, 362, 357, 335), (336, 423, 335), (643, 426, 399, 396), (644, 643, 396), (391, 392, 376, 374), (375, 377, 381, 642), (363, 359, 391, 374), (373, 363, 374), (365, 363, 373, 369), (388, 394, 644, 367), (370, 388, 367), (393, 360, 361, 355), (356, 358, 393, 355), (367, 644, 396, 366), (549, 465, 262), (199, 194, 195, 267), (578, 187, 188, 190), (196, 578, 190), (481, 476, 471, 469), (203, 201, 268, 572), (475, 477, 485, 495), (574, 570, 568, 576), (494, 492, 232, 231), (258, 262, 465, 462), (263, 258, 462), (571, 266, 251, 248), (472, 473, 496, 502), (576, 568, 245, 241), (573, 576, 241), (231, 233, 236, 498), (494, 231, 498), (271, 645, 279, 273), (553, 552, 535, 537), (542, 553, 537), (519, 240, 243, 517), (503, 237, 525, 504), (257, 263, 458, 256), (458, 263, 462, 457), (460, 461, 466, 550), (261, 255, 253), (467, 468, 474), (567, 571, 248, 246), (225, 212, 575, 228), (502, 496, 493, 497), (269, 256, 458, 454), (455, 269, 454), (269, 455, 645), (456, 449, 450), (459, 460, 550, 551), (254, 269, 645, 271), (252, 254, 271), (552, 548, 534, 535), (516, 249, 247, 518), (238, 240, 519, 521), (500, 501, 505, 530), (280, 281, 453, 646), (565, 280, 646), (554, 544, 545, 647), (545, 312, 647), (514, 282, 275, 277), (524, 520, 514, 277), (529, 523, 522), (506, 527, 528, 541), (540, 531, 506, 541), (439, 441, 424, 648), (441, 430, 425, 421), (424, 441, 421), (427, 428, 649), (438, 439, 648, 564), (436, 442, 446, 434), (428, 431, 311, 310), (649, 428, 310), (274, 278, 566, 283), (305, 543, 538, 302), (424, 422, 336, 334), (648, 424, 334), (419, 426, 420), (415, 427, 649, 401), (400, 415, 401), (564, 648, 334, 332), (401, 649, 310, 404), (335, 354, 351, 353), (333, 335, 353), (402, 405, 416), (331, 333, 353, 337), (343, 352, 347, 342), (414, 405, 403), (338, 330, 328), (408, 413, 406), (452, 442, 440, 646), (453, 452, 646), (446, 442, 452, 445), (443, 444, 554, 647), (645, 455, 281, 279), (544, 553, 542), (515, 518, 270, 272), (282, 515, 272), (230, 577, 573, 242), (235, 230, 242), (530, 509, 531, 536), (533, 530, 536), (565, 646, 440, 438), (562, 565, 438), (441, 437, 435, 430), (647, 312, 308, 311), (432, 443, 647, 311), (280, 565, 563, 566), (278, 280, 566), (312, 545, 543, 305), (306, 312, 305), (277, 276, 284, 287), (522, 524, 291, 292), (529, 522, 292), (300, 539, 541, 297), (561, 564, 332, 329), (559, 561, 329), (355, 364, 349, 350), (310, 309, 313, 407), (404, 310, 407), (555, 559, 329, 327), (323, 330, 338, 340), (411, 412, 323, 340), (407, 313, 314, 315), (557, 289, 286), (290, 289, 557, 322), (319, 320, 290, 322), (299, 317, 298)])
me_mesh.polygons.foreach_set('use_smooth', [True] * 800)
_ca = me_mesh.color_attributes.new('Color', 'FLOAT_COLOR', 'POINT')
_ca.data.foreach_set('color', [26.95, 50.06, 0.01744, 1.0, 26.95, 50.06, 0.01744, 1.0, 26.95, 50.06, 0.01744, 1.0, 26.95, 50.06, 0.01744, 1.0, 26.95, 50.06, 0.01744, 1.0, 26.95, 50.06, 0.01744, 1.0, 26.95, 50.06, 0.01744, 1.0, 26.95, 50.06, 0.01744, 1.0, 26.95, 50.06, 0.01744, 1.0, 26.95, 50.06, 0.01744, 1.0, 26.95, 50.06, 0.01744, 1.0, 26.95, 50.06, 0.01744, 1.0, 26.95, 50.06, 0.01744, 1.0, 26.95, 50.06, 0.01744, 1.0, 26.95, 50.06, 0.01744, 1.0, 26.95, 50.06, 0.01744, 1.0, 26.95, 50.06, 0.01744, 1.0, 26.95, 50.06, 0.01744, 1.0, 26.95, 50.06, 0.01744, 1.0, 26.95, 50.06, 0.01744, 1.0, 26.95, 50.06, 0.01744, 1.0, 26.95, 50.06, 0.01744, 1.0, 26.95, 50.06, 0.01744, 1.0, 26.95, 50.06, 0.01744, 1.0, 26.95, 50.06, 0.01744, 1.0, 26.95, 50.06, 0.01744, 1.0, 26.95, 50.06, 0.01744, 1.0, 26.95, 50.06, 0.01744, 1.0, 26.95, 50.06, 0.01744, 1.0, 26.95, 50.06, 0.01744, 1.0, 26.95, 50.06, 0.01744, 1.0, 26.95, 50.06, 0.01744, 1.0, 26.95, 50.06, 0.01744, 1.0, 26.95, 50.06, 0.01744, 1.0, 26.95, 50.06, 0.01744, 1.0, 26.95, 50.06, 0.01744, 1.0, 26.95, 50.06, 0.01744, 1.0, 26.95, 50.06, 0.01744, 1.0, 26.95, 50.06, 0.01744, 1.0, 26.95, 50.06, 0.01744, 1.0, 26.95, 50.06, 0.01744, 1.0, 26.95, 50.06, 0.01744, 1.0, 26.95, 50.06, 0.01744, 1.0, 26.95, 50.06, 0.01744, 1.0, 26.95, 50.06, 0.01744, 1.0, 26.95, 50.06, 0.01744, 1.0, 26.95, 50.06, 0.01744, 1.0, 26.95, 50.06, 0.01744, 1.0, 26.95, 50.06, 0.01744, 1.0, 26.95, 50.06, 0.01744, 1.0, 26.95, 50.06, 0.01744, 1.0, 26.95, 50.06, 0.01744, 1.0, 26.95, 50.06, 0.01744, 1.0, 26.95, 50.06, 0.01744, 1.0, 26.95, 50.06, 0.01744, 1.0, 26.95, 50.06, 0.01744, 1.0, 26.95, 50.06, 0.01744, 1.0, 26.95, 50.06, 0.01744, 1.0, 26.95, 50.06, 0.01744, 1.0, 26.95, 50.06, 0.01744, 1.0, 26.95, 50.06, 0.01744, 1.0, 26.95, 50.06, 0.01744, 1.0, 26.95, 50.06, 0.01744, 1.0, 26.95, 50.06, 0.01744, 1.0, 26.95, 50.06, 0.01744, 1.0, 26.95, 50.06, 0.01744, 1.0, 26.95, 50.06, 0.01744, 1.0, 26.95, 50.06, 0.01744, 1.0, 26.95, 50.06, 0.01744, 1.0, 26.95, 50.06, 0.01744, 1.0, 26.95, 50.06, 0.01744, 1.0, 26.95, 50.06, 0.01744, 1.0, 26.95, 50.06, 0.01744, 1.0, 26.95, 50.06, 0.01744, 1.0, 26.95, 50.06, 0.01744, 1.0, 26.95, 50.06, 0.01744, 1.0, 26.95, 50.06, 0.01744, 1.0, 26.95, 50.06, 0.01744, 1.0, 26.95, 50.06, 0.01744, 1.0, 26.95, 50.06, 0.01744, 1.0, 26.95, 50.06, 0.01744, 1.0, 26.95, 50.06, 0.01744, 1.0, 26.95, 50.06, 0.01744, 1.0, 26.95, 50.06, 0.01744, 1.0, 26.95, 50.06, 0.01744, 1.0, 26.95, 50.06, 0.01744, 1.0, 26.95, 50.06, 0.01744, 1.0, 26.95, 50.06, 0.01744, 1.0, 26.95, 50.06, 0.01744, 1.0, 26.95, 50.06, 0.01744, 1.0, 26.95, 50.06, 0.01744, 1.0, 26.95, 50.06, 0.01744, 1.0, 26.95, 50.06, 0.01744, 1.0, 26.95, 50.06, 0.01744, 1.0, 26.95, 50.06, 0.01744, 1.0, 26.95, 50.06, 0.01744, 1.0, 26.95, 50.06, 0.01744, 1.0, 26.95, 50.06, 0.01744, 1.0, 26.95, 50.06, 0.01744, 1.0, 26.95, 50.06, 0.01744, 1.0, 26.95, 50.06, 0.01744, 1.0, 26.95, 50.06, 0.01744, 1.0, 26.95, 50.06, 0.01744, 1.0, 26.95, 50.06, 0.01744, 1.0, 26.95, 50.06, 0.01744, 1.0, 26.95, 50.06, 0.01744, 1.0, 26.95, 50.06, 0.01744, 1.0, 26.95, 50.06, 0.01744, 1.0, 26.95, 50.06, 0.01744, 1.0, 26.95, 50.06, 0.01744, 1.0, 26.95, 50.06, 0.01744, 1.0, 26.95, 50.06, 0.01744, 1.0, 26.95, 50.06, 0.01744, 1.0, 26.95, 50.06, 0.01744, 1.0, 26.95, 50.06, 0.01744, 1.0, 26.95, 50.06, 0.01744, 1.0, 26.95, 50.06, 0.01744, 1.0, 26.95, 50.06, 0.01744, 1.0, 26.95, 50.06, 0.01744, 1.0, 26.95, 50.06, 0.01744, 1.0, 26.95, 50.06, 0.01744, 1.0, 26.95, 50.06, 0.01744, 1.0, 26.95, 50.06, 0.01744, 1.0, 26.95, 50.06, 0.01744, 1.0, 26.95, 50.06, 0.01744, 1.0, 26.95, 50.06, 0.01744, 1.0, 26.95, 50.06, 0.01744, 1.0, 26.95, 50.06, 0.01744, 1.0, 26.95, 50.06, 0.01744, 1.0, 26.95, 50.06, 0.01744, 1.0, 26.95, 50.06, 0.01744, 1.0, 26.95, 50.06, 0.01744, 1.0, 26.95, 50.06, 0.01744, 1.0, 26.95, 50.06, 0.01744, 1.0, 26.95, 50.06, 0.01744, 1.0, 26.95, 50.06, 0.01744, 1.0, 26.95, 50.06, 0.01744, 1.0, 26.95, 50.06, 0.01744, 1.0, 26.95, 50.06, 0.01744, 1.0, 26.95, 50.06, 0.01744, 1.0, 26.95, 50.06, 0.01744, 1.0, 26.95, 50.06, 0.01744, 1.0, 26.95, 50.06, 0.01744, 1.0, 26.95, 50.06, 0.01744, 1.0, 26.95, 50.06, 0.01744, 1.0, 26.95, 50.06, 0.01744, 1.0, 26.95, 50.06, 0.01744, 1.0, 26.95, 50.06, 0.01744, 1.0, 26.95, 50.06, 0.01744, 1.0, 26.95, 50.06, 0.01744, 1.0, 26.95, 50.06, 0.01744, 1.0, 26.95, 50.06, 0.01744, 1.0, 26.95, 50.06, 0.01744, 1.0, 26.95, 50.06, 0.01744, 1.0, 26.95, 50.06, 0.01744, 1.0, 26.95, 50.06, 0.01744, 1.0, 26.95, 50.06, 0.01744, 1.0, 26.95, 50.06, 0.01744, 1.0, 26.95, 50.06, 0.01744, 1.0, 26.95, 50.06, 0.01744, 1.0, 26.95, 50.06, 0.01744, 1.0, 26.95, 50.06, 0.01744, 1.0, 26.95, 50.06, 0.01744, 1.0, 26.95, 50.06, 0.01744, 1.0, 26.95, 50.06, 0.01744, 1.0, 26.95, 50.06, 0.01744, 1.0, 26.95, 50.06, 0.01744, 1.0, 26.95, 50.06, 0.01744, 1.0, 26.95, 50.06, 0.01744, 1.0, 26.95, 50.06, 0.01744, 1.0, 26.95, 50.06, 0.01744, 1.0, 26.95, 50.06, 0.01744, 1.0, 26.95, 50.06, 0.01744, 1.0, 26.95, 50.06, 0.01744, 1.0, 26.95, 50.06, 0.01744, 1.0, 26.95, 50.06, 0.01744, 1.0, 26.95, 50.06, 0.01744, 1.0, 26.95, 50.06, 0.01744, 1.0, 26.95, 50.06, 0.01744, 1.0, 26.95, 50.06, 0.01744, 1.0, 26.95, 50.06, 0.01744, 1.0, 26.95, 50.06, 0.01744, 1.0, 26.95, 50.06, 0.01744, 1.0, 26.95, 50.06, 0.01744, 1.0, 26.95, 50.06, 0.01744, 1.0, 26.95, 50.06, 0.01744, 1.0, 26.95, 50.06, 0.01744, 1.0, 26.95, 50.06, 0.01744, 1.0, 26.95, 50.06, 0.01744, 1.0, 26.95, 50.06, 0.01744, 1.0, 26.95, 50.06, 0.01744, 1.0, 26.95, 50.06, 0.01744, 1.0, 26.95, 50.06, 0.01744, 1.0, 26.95, 50.06, 0.01744, 1.0, 26.95, 50.06, 0.01744, 1.0, 26.95, 50.06, 0.01744, 1.0, 26.95, 50.06, 0.01744, 1.0, 26.95, 50.06, 0.01744, 1.0, 26.95, 50.06, 0.01744, 1.0, 26.95, 50.06, 0.01744, 1.0, 26.95, 50.06, 0.01744, 1.0, 26.95, 50.06, 0.01744, 1.0, 26.95, 50.06, 0.01744, 1.0, 26.95, 50.06, 0.01744, 1.0, 26.95, 50.06, 0.01744, 1.0, 26.95, 50.06, 0.01744, 1.0, 26.95, 50.06, 0.01744, 1.0, 26.95, 50.06, 0.01744, 1.0, 26.95, 50.06, 0.01744, 1.0, 26.95, 50.06, 0.01744, 1.0, 26.95, 50.06, 0.01744, 1.0, 26.95, 50.06, 0.01744, 1.0, 26.95, 50.06, 0.01744, 1.0, 26.95, 50.06, 0.01744, 1.0, 26.95, 50.06, 0.01744, 1.0, 26.95, 50.06, 0.01744, 1.0, 26.95, 50.06, 0.01744, 1.0, 26.95, 50.06, 0.01744, 1.0, 26.95, 50.06, 0.01744, 1.0, 26.95, 50.06, 0.01744, 1.0, 26.95, 50.06, 0.01744, 1.0, 26.95, 50.06, 0.01744, 1.0, 26.95, 50.06, 0.01744, 1.0, 26.95, 50.06, 0.01744, 1.0, 26.95, 50.06, 0.01744, 1.0, 26.95, 50.06, 0.01744, 1.0, 26.95, 50.06, 0.01744, 1.0, 26.95, 50.06, 0.01744, 1.0, 26.95, 50.06, 0.01744, 1.0, 26.95, 50.06, 0.01744, 1.0, 26.95, 50.06, 0.01744, 1.0, 26.95, 50.06, 0.01744, 1.0, 26.95, 50.06, 0.01744, 1.0, 26.95, 50.06, 0.01744, 1.0, 26.95, 50.06, 0.01744, 1.0, 26.95, 50.06, 0.01744, 1.0, 26.95, 50.06, 0.01744, 1.0, 26.95, 50.06, 0.01744, 1.0, 26.95, 50.06, 0.01744, 1.0, 26.95, 50.06, 0.01744, 1.0, 26.95, 50.06, 0.01744, 1.0, 26.95, 50.06, 0.01744, 1.0, 26.95, 50.06, 0.01744, 1.0, 26.95, 50.06, 0.01744, 1.0, 26.95, 50.06, 0.01744, 1.0, 26.95, 50.06, 0.01744, 1.0, 26.95, 50.06, 0.01744, 1.0, 26.95, 50.06, 0.01744, 1.0, 26.95, 50.06, 0.01744, 1.0, 26.95, 50.06, 0.01744, 1.0, 26.95, 50.06, 0.01744, 1.0, 26.95, 50.06, 0.01744, 1.0, 26.95, 50.06, 0.01744, 1.0, 26.95, 50.06, 0.01744, 1.0, 26.95, 50.06, 0.01744, 1.0, 26.95, 50.06, 0.01744, 1.0, 26.95, 50.06, 0.01744, 1.0, 26.95, 50.06, 0.01744, 1.0, 26.95, 50.06, 0.01744, 1.0, 26.95, 50.06, 0.01744, 1.0, 26.95, 50.06, 0.01744, 1.0, 26.95, 50.06, 0.01744, 1.0, 26.95, 50.06, 0.01744, 1.0, 26.95, 50.06, 0.01744, 1.0, 26.95, 50.06, 0.01744, 1.0, 26.95, 50.06, 0.01744, 1.0, 26.95, 50.06, 0.01744, 1.0, 26.95, 50.06, 0.01744, 1.0, 26.95, 50.06, 0.01744, 1.0, 26.95, 50.06, 0.01744, 1.0, 26.95, 50.06, 0.01744, 1.0, 26.95, 50.06, 0.01744, 1.0, 26.95, 50.06, 0.01744, 1.0, 26.95, 50.06, 0.01744, 1.0, 26.95, 50.06, 0.01744, 1.0, 26.95, 50.06, 0.01744, 1.0, 26.95, 50.06, 0.01744, 1.0, 26.95, 50.06, 0.01744, 1.0, 26.95, 50.06, 0.01744, 1.0, 26.95, 50.06, 0.01744, 1.0, 26.95, 50.06, 0.01744, 1.0, 26.95, 50.06, 0.01744, 1.0, 26.95, 50.06, 0.01744, 1.0, 26.95, 50.06, 0.01744, 1.0, 26.95, 50.06, 0.01744, 1.0, 26.95, 50.06, 0.01744, 1.0, 26.95, 50.06, 0.01744, 1.0, 26.95, 50.06, 0.01744, 1.0, 26.95, 50.06, 0.01744, 1.0, 26.95, 50.06, 0.01744, 1.0, 26.95, 50.06, 0.01744, 1.0, 26.95, 50.06, 0.01744, 1.0, 26.95, 50.06, 0.01744, 1.0, 26.95, 50.06, 0.01744, 1.0, 26.95, 50.06, 0.01744, 1.0, 26.95, 50.06, 0.01744, 1.0, 26.95, 50.06, 0.01744, 1.0, 26.95, 50.06, 0.01744, 1.0, 26.95, 50.06, 0.01744, 1.0, 26.95, 50.06, 0.01744, 1.0, 26.95, 50.06, 0.01744, 1.0, 26.95, 50.06, 0.01744, 1.0, 26.95, 50.06, 0.01744, 1.0, 26.95, 50.06, 0.01744, 1.0, 26.95, 50.06, 0.01744, 1.0, 26.95, 50.06, 0.01744, 1.0, 26.95, 50.06, 0.01744, 1.0, 26.95, 50.06, 0.01744, 1.0, 26.95, 50.06, 0.01744, 1.0, 26.95, 50.06, 0.01744, 1.0, 26.95, 50.06, 0.01744, 1.0, 26.95, 50.06, 0.01744, 1.0, 26.95, 50.06, 0.01744, 1.0, 26.95, 50.06, 0.01744, 1.0, 26.95, 50.06, 0.01744, 1.0, 26.95, 50.06, 0.01744, 1.0, 26.95, 50.06, 0.01744, 1.0, 26.95, 50.06, 0.01744, 1.0, 26.95, 50.06, 0.01744, 1.0, 26.95, 50.06, 0.01744, 1.0, 26.95, 50.06, 0.01744, 1.0, 26.95, 50.06, 0.01744, 1.0, 26.95, 50.06, 0.01744, 1.0, 26.95, 50.06, 0.01744, 1.0, 26.95, 50.06, 0.01744, 1.0, 26.95, 50.06, 0.01744, 1.0, 26.95, 50.06, 0.01744, 1.0, 26.95, 50.06, 0.01744, 1.0, 26.95, 50.06, 0.01744, 1.0, 26.95, 50.06, 0.01744, 1.0, 26.95, 50.06, 0.01744, 1.0, 26.95, 50.06, 0.01744, 1.0, 26.95, 50.06, 0.01744, 1.0, 26.95, 50.06, 0.01744, 1.0, 26.95, 50.06, 0.01744, 1.0, 26.95, 50.06, 0.01744, 1.0, 26.95, 50.06, 0.01744, 1.0, 26.95, 50.06, 0.01744, 1.0, 26.95, 50.06, 0.01744, 1.0, 26.95, 50.06, 0.01744, 1.0, 26.95, 50.06, 0.01744, 1.0, 26.95, 50.06, 0.01744, 1.0, 26.95, 50.06, 0.01744, 1.0, 26.95, 50.06, 0.01744, 1.0, 26.95, 50.06, 0.01744, 1.0, 26.95, 50.06, 0.01744, 1.0, 26.95, 50.06, 0.01744, 1.0, 26.95, 50.06, 0.01744, 1.0, 26.95, 50.06, 0.01744, 1.0, 26.95, 50.06, 0.01744, 1.0, 26.95, 50.06, 0.01744, 1.0, 26.95, 50.06, 0.01744, 1.0, 26.95, 50.06, 0.01744, 1.0, 26.95, 50.06, 0.01744, 1.0, 26.95, 50.06, 0.01744, 1.0, 26.95, 50.06, 0.01744, 1.0, 26.95, 50.06, 0.01744, 1.0, 26.95, 50.06, 0.01744, 1.0, 26.95, 50.06, 0.01744, 1.0, 26.95, 50.06, 0.01744, 1.0, 26.95, 50.06, 0.01744, 1.0, 26.95, 50.06, 0.01744, 1.0, 26.95, 50.06, 0.01744, 1.0, 26.95, 50.06, 0.01744, 1.0, 26.95, 50.06, 0.01744, 1.0, 26.95, 50.06, 0.01744, 1.0, 26.95, 50.06, 0.01744, 1.0, 26.95, 50.06, 0.01744, 1.0, 26.95, 50.06, 0.01744, 1.0, 26.95, 50.06, 0.01744, 1.0, 26.95, 50.06, 0.01744, 1.0, 26.95, 50.06, 0.01744, 1.0, 26.95, 50.06, 0.01744, 1.0, 26.95, 50.06, 0.01744, 1.0, 26.95, 50.06, 0.01744, 1.0, 26.95, 50.06, 0.01744, 1.0, 26.95, 50.06, 0.01744, 1.0, 26.95, 50.06, 0.01744, 1.0, 26.95, 50.06, 0.01744, 1.0, 26.95, 50.06, 0.01744, 1.0, 26.95, 50.06, 0.01744, 1.0, 26.95, 50.06, 0.01744, 1.0, 26.95, 50.06, 0.01744, 1.0, 26.95, 50.06, 0.01744, 1.0, 26.95, 50.06, 0.01744, 1.0, 26.95, 50.06, 0.01744, 1.0, 26.95, 50.06, 0.01744, 1.0, 26.95, 50.06, 0.01744, 1.0, 26.95, 50.06, 0.01744, 1.0, 26.95, 50.06, 0.01744, 1.0, 26.95, 50.06, 0.01744, 1.0, 26.95, 50.06, 0.01744, 1.0, 26.95, 50.06, 0.01744, 1.0, 26.95, 50.06, 0.01744, 1.0, 26.95, 50.06, 0.01744, 1.0, 26.95, 50.06, 0.01744, 1.0, 26.95, 50.06, 0.01744, 1.0, 26.95, 50.06, 0.01744, 1.0, 26.95, 50.06, 0.01744, 1.0, 26.95, 50.06, 0.01744, 1.0, 26.95, 50.06, 0.01744, 1.0, 26.95, 50.06, 0.01744, 1.0, 26.95, 50.06, 0.01744, 1.0, 26.95, 50.06, 0.01744, 1.0, 26.95, 50.06, 0.01744, 1.0, 26.95, 50.06, 0.01744, 1.0, 26.95, 50.06, 0.01744, 1.0, 26.95, 50.06, 0.01744, 1.0, 26.95, 50.06, 0.01744, 1.0, 26.95, 50.06, 0.01744, 1.0, 26.95, 50.06, 0.01744, 1.0, 26.95, 50.06, 0.01744, 1.0, 26.95, 50.06, 0.01744, 1.0, 26.95, 50.06, 0.01744, 1.0, 26.95, 50.06, 0.01744, 1.0, 26.95, 50.06, 0.01744, 1.0, 26.95, 50.06, 0.01744, 1.0, 26.95, 50.06, 0.01744, 1.0, 26.95, 50.06, 0.01744, 1.0, 26.95, 50.06, 0.01744, 1.0, 26.95, 50.06, 0.01744, 1.0, 26.95, 50.06, 0.01744, 1.0, 26.95, 50.06, 0.01744, 1.0, 26.95, 50.06, 0.01744, 1.0, 26.95, 50.06, 0.01744, 1.0, 26.95, 50.06, 0.01744, 1.0, 26.95, 50.06, 0.01744, 1.0, 26.95, 50.06, 0.01744, 1.0, 26.95, 50.06, 0.01744, 1.0, 26.95, 50.06, 0.01744, 1.0, 26.95, 50.06, 0.01744, 1.0, 26.95, 50.06, 0.01744, 1.0, 26.95, 50.06, 0.01744, 1.0, 26.95, 50.06, 0.01744, 1.0, 26.95, 50.06, 0.01744, 1.0, 26.95, 50.06, 0.01744, 1.0, 26.95, 50.06, 0.01744, 1.0, 26.95, 50.06, 0.01744, 1.0, 26.95, 50.06, 0.01744, 1.0, 26.95, 50.06, 0.01744, 1.0, 26.95, 50.06, 0.01744, 1.0, 26.95, 50.06, 0.01744, 1.0, 26.95, 50.06, 0.01744, 1.0, 26.95, 50.06, 0.01744, 1.0, 26.95, 50.06, 0.01744, 1.0, 26.95, 50.06, 0.01744, 1.0, 26.95, 50.06, 0.01744, 1.0, 26.95, 50.06, 0.01744, 1.0, 26.95, 50.06, 0.01744, 1.0, 26.95, 50.06, 0.01744, 1.0, 26.95, 50.06, 0.01744, 1.0, 26.95, 50.06, 0.01744, 1.0, 26.95, 50.06, 0.01744, 1.0, 26.95, 50.06, 0.01744, 1.0, 26.95, 50.06, 0.01744, 1.0, 26.95, 50.06, 0.01744, 1.0, 26.95, 50.06, 0.01744, 1.0, 26.95, 50.06, 0.01744, 1.0, 26.95, 50.06, 0.01744, 1.0, 26.95, 50.06, 0.01744, 1.0, 26.95, 50.06, 0.01744, 1.0, 26.95, 50.06, 0.01744, 1.0, 26.95, 50.06, 0.01744, 1.0, 26.95, 50.06, 0.01744, 1.0, 26.95, 50.06, 0.01744, 1.0, 26.95, 50.06, 0.01744, 1.0, 26.95, 50.06, 0.01744, 1.0, 26.95, 50.06, 0.01744, 1.0, 26.95, 50.06, 0.01744, 1.0, 26.95, 50.06, 0.01744, 1.0, 26.95, 50.06, 0.01744, 1.0, 26.95, 50.06, 0.01744, 1.0, 26.95, 50.06, 0.01744, 1.0, 26.95, 50.06, 0.01744, 1.0, 26.95, 50.06, 0.01744, 1.0, 26.95, 50.06, 0.01744, 1.0, 26.95, 50.06, 0.01744, 1.0, 26.95, 50.06, 0.01744, 1.0, 26.95, 50.06, 0.01744, 1.0, 26.95, 50.06, 0.01744, 1.0, 26.95, 50.06, 0.01744, 1.0, 26.95, 50.06, 0.01744, 1.0, 26.95, 50.06, 0.01744, 1.0, 26.95, 50.06, 0.01744, 1.0, 26.95, 50.06, 0.01744, 1.0, 26.95, 50.06, 0.01744, 1.0, 26.95, 50.06, 0.01744, 1.0, 26.95, 50.06, 0.01744, 1.0, 26.95, 50.06, 0.01744, 1.0, 26.95, 50.06, 0.01744, 1.0, 26.95, 50.06, 0.01744, 1.0, 26.95, 50.06, 0.01744, 1.0, 26.95, 50.06, 0.01744, 1.0, 26.95, 50.06, 0.01744, 1.0, 26.95, 50.06, 0.01744, 1.0, 26.95, 50.06, 0.01744, 1.0, 26.95, 50.06, 0.01744, 1.0, 26.95, 50.06, 0.01744, 1.0, 26.95, 50.06, 0.01744, 1.0, 26.95, 50.06, 0.01744, 1.0, 26.95, 50.06, 0.01744, 1.0, 26.95, 50.06, 0.01744, 1.0, 26.95, 50.06, 0.01744, 1.0, 26.95, 50.06, 0.01744, 1.0, 26.95, 50.06, 0.01744, 1.0, 26.95, 50.06, 0.01744, 1.0, 26.95, 50.06, 0.01744, 1.0, 26.95, 50.06, 0.01744, 1.0, 26.95, 50.06, 0.01744, 1.0, 26.95, 50.06, 0.01744, 1.0, 26.95, 50.06, 0.01744, 1.0, 26.95, 50.06, 0.01744, 1.0, 26.95, 50.06, 0.01744, 1.0, 26.95, 50.06, 0.01744, 1.0, 26.95, 50.06, 0.01744, 1.0, 26.95, 50.06, 0.01744, 1.0, 26.95, 50.06, 0.01744, 1.0, 26.95, 50.06, 0.01744, 1.0, 26.95, 50.06, 0.01744, 1.0, 26.95, 50.06, 0.01744, 1.0, 26.95, 50.06, 0.01744, 1.0, 26.95, 50.06, 0.01744, 1.0, 26.95, 50.06, 0.01744, 1.0, 26.95, 50.06, 0.01744, 1.0, 26.95, 50.06, 0.01744, 1.0, 26.95, 50.06, 0.01744, 1.0, 26.95, 50.06, 0.01744, 1.0, 26.95, 50.06, 0.01744, 1.0, 26.95, 50.06, 0.01744, 1.0, 26.95, 50.06, 0.01744, 1.0, 26.95, 50.06, 0.01744, 1.0, 26.95, 50.06, 0.01744, 1.0, 26.95, 50.06, 0.01744, 1.0, 26.95, 50.06, 0.01744, 1.0, 26.95, 50.06, 0.01744, 1.0, 26.95, 50.06, 0.01744, 1.0, 26.95, 50.06, 0.01744, 1.0, 26.95, 50.06, 0.01744, 1.0, 26.95, 50.06, 0.01744, 1.0, 26.95, 50.06, 0.01744, 1.0, 26.95, 50.06, 0.01744, 1.0, 26.95, 50.06, 0.01744, 1.0, 26.95, 50.06, 0.01744, 1.0, 26.95, 50.06, 0.01744, 1.0, 26.95, 50.06, 0.01744, 1.0, 26.95, 50.06, 0.01744, 1.0, 26.95, 50.06, 0.01744, 1.0, 26.95, 50.06, 0.01744, 1.0, 26.95, 50.06, 0.01744, 1.0, 26.95, 50.06, 0.01744, 1.0, 26.95, 50.06, 0.01744, 1.0, 26.95, 50.06, 0.01744, 1.0, 26.95, 50.06, 0.01744, 1.0, 26.95, 50.06, 0.01744, 1.0, 26.95, 50.06, 0.01744, 1.0, 26.95, 50.06, 0.01744, 1.0, 26.95, 50.06, 0.01744, 1.0, 26.95, 50.06, 0.01744, 1.0, 26.95, 50.06, 0.01744, 1.0, 26.95, 50.06, 0.01744, 1.0, 26.95, 50.06, 0.01744, 1.0, 26.95, 50.06, 0.01744, 1.0, 26.95, 50.06, 0.01744, 1.0, 26.95, 50.06, 0.01744, 1.0, 26.95, 50.06, 0.01744, 1.0, 26.95, 50.06, 0.01744, 1.0, 26.95, 50.06, 0.01744, 1.0, 26.95, 50.06, 0.01744, 1.0, 26.95, 50.06, 0.01744, 1.0, 26.95, 50.06, 0.01744, 1.0, 26.95, 50.06, 0.01744, 1.0, 26.95, 50.06, 0.01744, 1.0, 26.95, 50.06, 0.01744, 1.0, 26.95, 50.06, 0.01744, 1.0, 26.95, 50.06, 0.01744, 1.0, 26.95, 50.06, 0.01744, 1.0, 26.95, 50.06, 0.01744, 1.0, 26.95, 50.06, 0.01744, 1.0, 26.95, 50.06, 0.01744, 1.0, 26.95, 50.06, 0.01744, 1.0, 26.95, 50.06, 0.01744, 1.0, 26.95, 50.06, 0.01744, 1.0, 26.95, 50.06, 0.01744, 1.0, 26.95, 50.06, 0.01744, 1.0, 26.95, 50.06, 0.01744, 1.0, 26.95, 50.06, 0.01744, 1.0, 26.95, 50.06, 0.01744, 1.0, 26.95, 50.06, 0.01744, 1.0, 26.95, 50.06, 0.01744, 1.0, 26.95, 50.06, 0.01744, 1.0, 26.95, 50.06, 0.01744, 1.0, 26.95, 50.06, 0.01744, 1.0, 26.95, 50.06, 0.01744, 1.0, 26.95, 50.06, 0.01744, 1.0, 26.95, 50.06, 0.01744, 1.0, 26.95, 50.06, 0.01744, 1.0, 26.95, 50.06, 0.01744, 1.0, 26.95, 50.06, 0.01744, 1.0, 26.95, 50.06, 0.01744, 1.0, 26.95, 50.06, 0.01744, 1.0, 26.95, 50.06, 0.01744, 1.0, 26.95, 50.06, 0.01744, 1.0, 26.95, 50.06, 0.01744, 1.0, 26.95, 50.06, 0.01744, 1.0, 26.95, 50.06, 0.01744, 1.0, 26.95, 50.06, 0.01744, 1.0, 26.95, 50.06, 0.01744, 1.0, 26.95, 50.06, 0.01744, 1.0, 26.95, 50.06, 0.01744, 1.0, 26.95, 50.06, 0.01744, 1.0, 26.95, 50.06, 0.01744, 1.0, 26.95, 50.06, 0.01744, 1.0, 26.95, 50.06, 0.01744, 1.0, 26.95, 50.06, 0.01744, 1.0, 26.95, 50.06, 0.01744, 1.0, 26.95, 50.06, 0.01744, 1.0, 26.95, 50.06, 0.01744, 1.0, 26.95, 50.06, 0.01744, 1.0, 26.95, 50.06, 0.01744, 1.0, 26.95, 50.06, 0.01744, 1.0, 26.95, 50.06, 0.01744, 1.0, 26.95, 50.06, 0.01744, 1.0, 26.95, 50.06, 0.01744, 1.0, 26.95, 50.06, 0.01744, 1.0, 26.95, 50.06, 0.01744, 1.0, 26.95, 50.06, 0.01744, 1.0, 26.95, 50.06, 0.01744, 1.0, 26.95, 50.06, 0.01744, 1.0, 26.95, 50.06, 0.01744, 1.0, 26.95, 50.06, 0.01744, 1.0, 26.95, 50.06, 0.01744, 1.0, 26.95, 50.06, 0.01744, 1.0, 26.95, 50.06, 0.01744, 1.0, 26.95, 50.06, 0.01744, 1.0, 26.95, 50.06, 0.01744, 1.0, 26.95, 50.06, 0.01744, 1.0, 26.95, 50.06, 0.01744, 1.0, 26.95, 50.06, 0.01744, 1.0, 26.95, 50.06, 0.01744, 1.0, 26.95, 50.06, 0.01744, 1.0, 26.95, 50.06, 0.01744, 1.0, 26.95, 50.06, 0.01744, 1.0, 26.95, 50.06, 0.01744, 1.0, 26.95, 50.06, 0.01744, 1.0, 26.95, 50.06, 0.01744, 1.0, 26.95, 50.06, 0.01744, 1.0, 26.95, 50.06, 0.01744, 1.0, 26.95, 50.06, 0.01744, 1.0, 26.95, 50.06, 0.01744, 1.0, 26.95, 50.06, 0.01744, 1.0])
me_mesh.materials.append(mat_banana1)
me_mesh.materials.append(mat_bananatip1)
me_mesh.update()

# ---- objects
ob_light = bpy.data.objects.new('Light', light_light)
ob_camera = bpy.data.objects.new('Camera', cam_camera)
ob_mball_001 = bpy.data.objects.new('Mball.001', me_mesh)

# ---- transforms, parenting, visibility, modifiers, constraints
ob_light.location = (4.076, 1.005, 5.904)
ob_light.rotation_euler = (0.6503, 0.05522, 1.866)
ob_light.lock_rotations_4d = False
ob_light.empty_display_type = 'ARROWS'
ob_light.color = (0.0, 0.0, 0.0, 0.0)
ob_light.lineart.crease_threshold = 0.0
ob_camera.location = (7.359, -6.926, 4.958)
ob_camera.rotation_euler = (1.109, 0.0, 0.8149)
ob_camera.lock_rotations_4d = False
ob_camera.empty_display_type = 'ARROWS'
ob_camera.color = (0.0, 0.0, 0.0, 0.0)
ob_camera.display_type = 'WIRE'
ob_camera.lineart.crease_threshold = 0.0
ob_mball_001.location = (-0.202, -0.7627, 0.07417)
ob_mball_001.rotation_euler = (-49.15, 0.06462, -0.09502)
ob_mball_001.scale = (0.3801, 0.3801, 0.3801)
_m = ob_mball_001.modifiers.new('Remesh', 'REMESH')
_m.octree_depth = 6
_m.voxel_size = 0.2

# ---- collection membership
col_collection.objects.link(ob_light)
col_collection.objects.link(ob_camera)
col_collection.objects.link(ob_mball_001)

# ---- scene / render settings (as saved in the file)
scene.camera = ob_camera
scene.frame_start = 0; scene.frame_end = 50; scene.frame_set(16)
scene.render.engine = 'BLENDER_WORKBENCH'
scene.render.use_freestyle = True
scene.render.use_simplify = True
bpy.context.view_layer.update()
